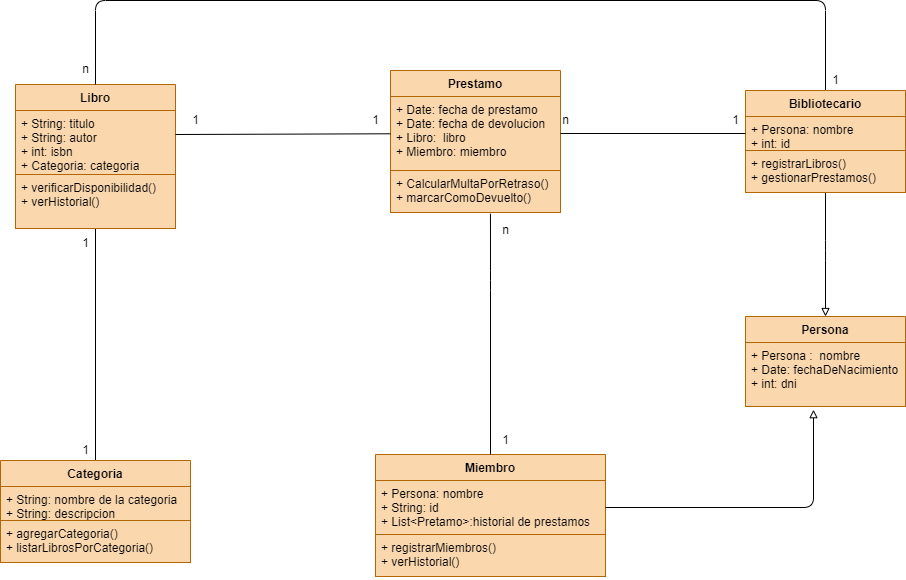

The diagram above was exported from draw.io. Its source (the exported page's mxGraphModel, read from the mxfile embedded in the PNG):
<mxGraphModel dx="782" dy="571" grid="1" gridSize="10" guides="1" tooltips="1" connect="1" arrows="1" fold="1" page="1" pageScale="1" pageWidth="827" pageHeight="1169" background="#ffffff" math="0" shadow="0">
  <root>
    <mxCell id="0" />
    <mxCell id="1" parent="0" />
    <mxCell id="39" style="edgeStyle=none;html=1;entryX=0.5;entryY=0;entryDx=0;entryDy=0;endArrow=none;endFill=0;" parent="1" source="2" target="18" edge="1">
      <mxGeometry relative="1" as="geometry" />
    </mxCell>
    <mxCell id="2" value="Libro" style="swimlane;fontStyle=1;align=center;verticalAlign=top;childLayout=stackLayout;horizontal=1;startSize=26;horizontalStack=0;resizeParent=1;resizeParentMax=0;resizeLast=0;collapsible=1;marginBottom=0;fillColor=#fad7ac;strokeColor=#b46504;" parent="1" vertex="1">
      <mxGeometry x="60" y="244" width="160" height="144" as="geometry" />
    </mxCell>
    <mxCell id="3" value="+ String: titulo&#10;+ String: autor&#10;+ int: isbn&#10;+ Categoria: categoria" style="text;fillColor=#fad7ac;align=left;verticalAlign=top;spacingLeft=4;spacingRight=4;overflow=hidden;rotatable=0;points=[[0,0.5],[1,0.5]];portConstraint=eastwest;strokeColor=#b46504;" parent="2" vertex="1">
      <mxGeometry y="26" width="160" height="64" as="geometry" />
    </mxCell>
    <mxCell id="4" value="" style="line;strokeWidth=1;fillColor=#fad7ac;align=left;verticalAlign=middle;spacingTop=-1;spacingLeft=3;spacingRight=3;rotatable=0;labelPosition=right;points=[];portConstraint=eastwest;strokeColor=#b46504;" parent="2" vertex="1">
      <mxGeometry y="90" width="160" as="geometry" />
    </mxCell>
    <mxCell id="5" value="+ verificarDisponibilidad()&#10;+ verHistorial()" style="text;fillColor=#fad7ac;align=left;verticalAlign=top;spacingLeft=4;spacingRight=4;overflow=hidden;rotatable=0;points=[[0,0.5],[1,0.5]];portConstraint=eastwest;strokeColor=#b46504;" parent="2" vertex="1">
      <mxGeometry y="90" width="160" height="54" as="geometry" />
    </mxCell>
    <mxCell id="6" value="Miembro" style="swimlane;fontStyle=1;align=center;verticalAlign=top;childLayout=stackLayout;horizontal=1;startSize=26;horizontalStack=0;resizeParent=1;resizeParentMax=0;resizeLast=0;collapsible=1;marginBottom=0;fillColor=#fad7ac;strokeColor=#b46504;" parent="1" vertex="1">
      <mxGeometry x="420" y="614" width="230" height="122" as="geometry" />
    </mxCell>
    <mxCell id="7" value="+ Persona: nombre&#10;+ String: id&#10;+ List&lt;Pretamo&gt;:historial de prestamos" style="text;fillColor=#fad7ac;align=left;verticalAlign=top;spacingLeft=4;spacingRight=4;overflow=hidden;rotatable=0;points=[[0,0.5],[1,0.5]];portConstraint=eastwest;strokeColor=#b46504;" parent="6" vertex="1">
      <mxGeometry y="26" width="230" height="54" as="geometry" />
    </mxCell>
    <mxCell id="8" value="" style="line;strokeWidth=1;fillColor=#fad7ac;align=left;verticalAlign=middle;spacingTop=-1;spacingLeft=3;spacingRight=3;rotatable=0;labelPosition=right;points=[];portConstraint=eastwest;strokeColor=#b46504;" parent="6" vertex="1">
      <mxGeometry y="80" width="230" as="geometry" />
    </mxCell>
    <mxCell id="9" value="+ registrarMiembros()&#10;+ verHistorial()" style="text;fillColor=#fad7ac;align=left;verticalAlign=top;spacingLeft=4;spacingRight=4;overflow=hidden;rotatable=0;points=[[0,0.5],[1,0.5]];portConstraint=eastwest;strokeColor=#b46504;" parent="6" vertex="1">
      <mxGeometry y="80" width="230" height="42" as="geometry" />
    </mxCell>
    <mxCell id="10" value="Prestamo" style="swimlane;fontStyle=1;align=center;verticalAlign=top;childLayout=stackLayout;horizontal=1;startSize=26;horizontalStack=0;resizeParent=1;resizeParentMax=0;resizeLast=0;collapsible=1;marginBottom=0;fillColor=#fad7ac;strokeColor=#b46504;" parent="1" vertex="1">
      <mxGeometry x="435" y="230" width="170" height="142" as="geometry" />
    </mxCell>
    <mxCell id="11" value="+ Date: fecha de prestamo&#10;+ Date: fecha de devolucion&#10;+ Libro:  libro&#10;+ Miembro: miembro" style="text;strokeColor=#b46504;fillColor=#fad7ac;align=left;verticalAlign=top;spacingLeft=4;spacingRight=4;overflow=hidden;rotatable=0;points=[[0,0.5],[1,0.5]];portConstraint=eastwest;" parent="10" vertex="1">
      <mxGeometry y="26" width="170" height="74" as="geometry" />
    </mxCell>
    <mxCell id="12" value="" style="line;strokeWidth=1;fillColor=none;align=left;verticalAlign=middle;spacingTop=-1;spacingLeft=3;spacingRight=3;rotatable=0;labelPosition=right;points=[];portConstraint=eastwest;strokeColor=inherit;" parent="10" vertex="1">
      <mxGeometry y="100" width="170" as="geometry" />
    </mxCell>
    <mxCell id="13" value="+ CalcularMultaPorRetraso()&#10;+ marcarComoDevuelto()" style="text;strokeColor=#b46504;fillColor=#fad7ac;align=left;verticalAlign=top;spacingLeft=4;spacingRight=4;overflow=hidden;rotatable=0;points=[[0,0.5],[1,0.5]];portConstraint=eastwest;" parent="10" vertex="1">
      <mxGeometry y="100" width="170" height="42" as="geometry" />
    </mxCell>
    <mxCell id="38" style="edgeStyle=orthogonalEdgeStyle;html=1;entryX=0.5;entryY=0;entryDx=0;entryDy=0;endArrow=block;endFill=0;" parent="1" source="14" target="26" edge="1">
      <mxGeometry relative="1" as="geometry">
        <Array as="points">
          <mxPoint x="870" y="410" />
          <mxPoint x="870" y="410" />
        </Array>
      </mxGeometry>
    </mxCell>
    <mxCell id="52" style="edgeStyle=orthogonalEdgeStyle;html=1;endArrow=none;endFill=0;entryX=0.5;entryY=0;entryDx=0;entryDy=0;" parent="1" source="14" target="2" edge="1">
      <mxGeometry relative="1" as="geometry">
        <mxPoint x="300" y="240" as="targetPoint" />
        <Array as="points">
          <mxPoint x="870" y="160" />
          <mxPoint x="140" y="160" />
        </Array>
      </mxGeometry>
    </mxCell>
    <mxCell id="14" value="Bibliotecario" style="swimlane;fontStyle=1;align=center;verticalAlign=top;childLayout=stackLayout;horizontal=1;startSize=26;horizontalStack=0;resizeParent=1;resizeParentMax=0;resizeLast=0;collapsible=1;marginBottom=0;fillColor=#fad7ac;strokeColor=#b46504;" parent="1" vertex="1">
      <mxGeometry x="790" y="250" width="160" height="102" as="geometry" />
    </mxCell>
    <mxCell id="15" value="+ Persona: nombre&#10;+ int: id" style="text;strokeColor=#b46504;fillColor=#fad7ac;align=left;verticalAlign=top;spacingLeft=4;spacingRight=4;overflow=hidden;rotatable=0;points=[[0,0.5],[1,0.5]];portConstraint=eastwest;" parent="14" vertex="1">
      <mxGeometry y="26" width="160" height="34" as="geometry" />
    </mxCell>
    <mxCell id="16" value="" style="line;strokeWidth=1;fillColor=none;align=left;verticalAlign=middle;spacingTop=-1;spacingLeft=3;spacingRight=3;rotatable=0;labelPosition=right;points=[];portConstraint=eastwest;strokeColor=inherit;" parent="14" vertex="1">
      <mxGeometry y="60" width="160" as="geometry" />
    </mxCell>
    <mxCell id="17" value="+ registrarLibros()&#10;+ gestionarPrestamos()" style="text;strokeColor=#b46504;fillColor=#fad7ac;align=left;verticalAlign=top;spacingLeft=4;spacingRight=4;overflow=hidden;rotatable=0;points=[[0,0.5],[1,0.5]];portConstraint=eastwest;" parent="14" vertex="1">
      <mxGeometry y="60" width="160" height="42" as="geometry" />
    </mxCell>
    <mxCell id="18" value="Categoria" style="swimlane;fontStyle=1;align=center;verticalAlign=top;childLayout=stackLayout;horizontal=1;startSize=26;horizontalStack=0;resizeParent=1;resizeParentMax=0;resizeLast=0;collapsible=1;marginBottom=0;fillColor=#fad7ac;strokeColor=#b46504;" parent="1" vertex="1">
      <mxGeometry x="45" y="620" width="190" height="102" as="geometry" />
    </mxCell>
    <mxCell id="19" value="+ String: nombre de la categoria&#10;+ String: descripcion" style="text;strokeColor=#b46504;fillColor=#fad7ac;align=left;verticalAlign=top;spacingLeft=4;spacingRight=4;overflow=hidden;rotatable=0;points=[[0,0.5],[1,0.5]];portConstraint=eastwest;" parent="18" vertex="1">
      <mxGeometry y="26" width="190" height="34" as="geometry" />
    </mxCell>
    <mxCell id="20" value="" style="line;strokeWidth=1;fillColor=none;align=left;verticalAlign=middle;spacingTop=-1;spacingLeft=3;spacingRight=3;rotatable=0;labelPosition=right;points=[];portConstraint=eastwest;strokeColor=inherit;" parent="18" vertex="1">
      <mxGeometry y="60" width="190" as="geometry" />
    </mxCell>
    <mxCell id="21" value="+ agregarCategoria()&#10;+ listarLibrosPorCategoria()" style="text;strokeColor=#b46504;fillColor=#fad7ac;align=left;verticalAlign=top;spacingLeft=4;spacingRight=4;overflow=hidden;rotatable=0;points=[[0,0.5],[1,0.5]];portConstraint=eastwest;" parent="18" vertex="1">
      <mxGeometry y="60" width="190" height="42" as="geometry" />
    </mxCell>
    <mxCell id="26" value="Persona" style="swimlane;fontStyle=1;align=center;verticalAlign=top;childLayout=stackLayout;horizontal=1;startSize=26;horizontalStack=0;resizeParent=1;resizeParentMax=0;resizeLast=0;collapsible=1;marginBottom=0;fillColor=#fad7ac;strokeColor=#b46504;" parent="1" vertex="1">
      <mxGeometry x="790" y="476" width="160" height="90" as="geometry" />
    </mxCell>
    <mxCell id="27" value="+ Persona :  nombre&#10;+ Date: fechaDeNacimiento&#10;+ int: dni" style="text;fillColor=#fad7ac;align=left;verticalAlign=top;spacingLeft=4;spacingRight=4;overflow=hidden;rotatable=0;points=[[0,0.5],[1,0.5]];portConstraint=eastwest;strokeColor=#b46504;" parent="26" vertex="1">
      <mxGeometry y="26" width="160" height="64" as="geometry" />
    </mxCell>
    <mxCell id="28" value="" style="line;strokeWidth=1;fillColor=none;align=left;verticalAlign=middle;spacingTop=-1;spacingLeft=3;spacingRight=3;rotatable=0;labelPosition=right;points=[];portConstraint=eastwest;strokeColor=inherit;" parent="26" vertex="1">
      <mxGeometry y="90" width="160" as="geometry" />
    </mxCell>
    <mxCell id="33" style="edgeStyle=none;html=1;entryX=0;entryY=0.5;entryDx=0;entryDy=0;endArrow=none;endFill=0;" parent="1" source="11" target="15" edge="1">
      <mxGeometry relative="1" as="geometry" />
    </mxCell>
    <mxCell id="40" style="edgeStyle=none;html=1;entryX=1;entryY=0.375;entryDx=0;entryDy=0;entryPerimeter=0;endArrow=none;endFill=0;" parent="1" source="11" target="3" edge="1">
      <mxGeometry relative="1" as="geometry" />
    </mxCell>
    <mxCell id="42" style="edgeStyle=orthogonalEdgeStyle;html=1;entryX=0.5;entryY=0;entryDx=0;entryDy=0;endArrow=none;endFill=0;exitX=0.588;exitY=1.028;exitDx=0;exitDy=0;exitPerimeter=0;" parent="1" source="13" target="6" edge="1">
      <mxGeometry relative="1" as="geometry">
        <mxPoint x="530" y="380" as="sourcePoint" />
        <Array as="points">
          <mxPoint x="535" y="440" />
          <mxPoint x="535" y="440" />
        </Array>
      </mxGeometry>
    </mxCell>
    <mxCell id="43" value="1" style="text;html=1;align=center;verticalAlign=middle;resizable=0;points=[];autosize=1;strokeColor=none;fillColor=none;" parent="1" vertex="1">
      <mxGeometry x="535" y="585" width="30" height="30" as="geometry" />
    </mxCell>
    <mxCell id="44" value="n" style="text;html=1;align=center;verticalAlign=middle;resizable=0;points=[];autosize=1;strokeColor=none;fillColor=none;" parent="1" vertex="1">
      <mxGeometry x="535" y="375" width="30" height="30" as="geometry" />
    </mxCell>
    <mxCell id="45" style="edgeStyle=orthogonalEdgeStyle;html=1;entryX=0.425;entryY=1.05;entryDx=0;entryDy=0;entryPerimeter=0;endArrow=block;endFill=0;" parent="1" source="7" target="27" edge="1">
      <mxGeometry relative="1" as="geometry">
        <Array as="points">
          <mxPoint x="858" y="667" />
        </Array>
      </mxGeometry>
    </mxCell>
    <mxCell id="46" value="1" style="text;html=1;align=center;verticalAlign=middle;resizable=0;points=[];autosize=1;strokeColor=none;fillColor=none;" parent="1" vertex="1">
      <mxGeometry x="405" y="265" width="30" height="30" as="geometry" />
    </mxCell>
    <mxCell id="47" value="1" style="text;html=1;align=center;verticalAlign=middle;resizable=0;points=[];autosize=1;strokeColor=none;fillColor=none;" parent="1" vertex="1">
      <mxGeometry x="225" y="265" width="30" height="30" as="geometry" />
    </mxCell>
    <mxCell id="48" value="1" style="text;html=1;align=center;verticalAlign=middle;resizable=0;points=[];autosize=1;strokeColor=none;fillColor=none;" parent="1" vertex="1">
      <mxGeometry x="765" y="265" width="30" height="30" as="geometry" />
    </mxCell>
    <mxCell id="49" value="n" style="text;html=1;align=center;verticalAlign=middle;resizable=0;points=[];autosize=1;strokeColor=none;fillColor=none;" parent="1" vertex="1">
      <mxGeometry x="595" y="265" width="30" height="30" as="geometry" />
    </mxCell>
    <mxCell id="50" value="1" style="text;html=1;align=center;verticalAlign=middle;resizable=0;points=[];autosize=1;strokeColor=none;fillColor=none;" parent="1" vertex="1">
      <mxGeometry x="115" y="388" width="30" height="30" as="geometry" />
    </mxCell>
    <mxCell id="51" value="1" style="text;html=1;align=center;verticalAlign=middle;resizable=0;points=[];autosize=1;strokeColor=none;fillColor=none;" parent="1" vertex="1">
      <mxGeometry x="115" y="595" width="30" height="30" as="geometry" />
    </mxCell>
    <mxCell id="53" value="1" style="text;html=1;align=center;verticalAlign=middle;resizable=0;points=[];autosize=1;strokeColor=none;fillColor=none;" parent="1" vertex="1">
      <mxGeometry x="865" y="225" width="30" height="30" as="geometry" />
    </mxCell>
    <mxCell id="54" value="n" style="text;html=1;align=center;verticalAlign=middle;resizable=0;points=[];autosize=1;strokeColor=none;fillColor=none;" parent="1" vertex="1">
      <mxGeometry x="115" y="214" width="30" height="30" as="geometry" />
    </mxCell>
  </root>
</mxGraphModel>